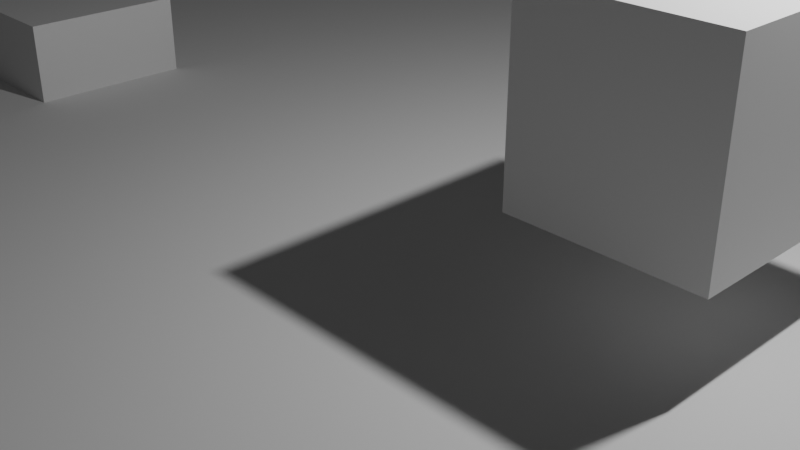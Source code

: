 # Source: mqtt_test.blend  (saved by Blender 5.0.119; exported with 4.5.12 LTS)
import bpy
from mathutils import Matrix  # noqa: F401  (used for matrix-valued properties, if any)

bpy.ops.wm.read_factory_settings(use_empty=True)
scene = bpy.context.scene
scene.name = 'Scene'

# ---- collections
col_collection = bpy.data.collections.new('Collection'); scene.collection.children.link(col_collection)

# ---- materials (node trees are filled in below, after node groups)
mat_material = bpy.data.materials.new('Material')
mat_material.alpha_threshold = 0.0
mat_material.use_backface_culling_lightprobe_volume = False
mat_material.roughness = 0.5
mat_material.line_color = (0.0, 0.0, 0.0, 1.0)

# ---- node groups
ng_geometry_nodes = bpy.data.node_groups.new('Geometry Nodes', 'GeometryNodeTree')
_s = ng_geometry_nodes.interface.new_socket(name='Geometry', in_out='OUTPUT', socket_type='NodeSocketGeometry')
_s = ng_geometry_nodes.interface.new_socket(name='test', in_out='OUTPUT', socket_type='NodeSocketFloat')
_s = ng_geometry_nodes.interface.new_socket(name='Geometry', in_out='INPUT', socket_type='NodeSocketGeometry')
_s = ng_geometry_nodes.interface.new_socket(name='Z', in_out='INPUT', socket_type='NodeSocketFloat')
_s.min_value = -1e+04
_s.max_value = 1e+04
ng_geometry_nodes.is_modifier = True
_N = ng_geometry_nodes.nodes; _L = ng_geometry_nodes.links
n0 = _N.new('NodeGroupInput'); n0.name = 'Group Input'; n0.location = (-659, -18)
n1 = _N.new('NodeGroupOutput'); n1.name = 'Group Output'; n1.location = (252, -128)
n2 = _N.new('GeometryNodeSetPosition'); n2.name = 'Set Position'; n2.location = (-181, -20)
n3 = _N.new('ShaderNodeCombineXYZ'); n3.name = 'Combine XYZ'; n3.location = (-426, -147)
n3.inputs[0].default_value = -1.3
n4 = _N.new('GeometryNodeStoreNamedAttribute'); n4.name = 'Store Named Attribute'; n4.location = (2, -25)
n4.data_type = 'FLOAT_VECTOR'
n4.inputs[2].default_value = 'vector'
n5 = _N.new('ShaderNodeValue'); n5.name = 'Value'; n5.location = (-6, -221)
n5.outputs[0].default_value = 1.4
n6 = _N.new('NodeGroupInput'); n6.name = 'Group Input.001'; n6.location = (27, -317)
_L.new(n0.outputs[0], n2.inputs[0])
_L.new(n3.outputs[0], n2.inputs[3])
_L.new(n0.outputs[1], n3.inputs[2])
_L.new(n2.outputs[0], n4.inputs[0])
_L.new(n3.outputs[0], n4.inputs[3])
_L.new(n4.outputs[0], n1.inputs[0])
_L.new(n5.outputs[0], n1.inputs[1])
n1.is_active_output = True

# ---- material node trees
mat_material.use_nodes = True; mat_material.node_tree.nodes.clear()
_N = mat_material.node_tree.nodes; _L = mat_material.node_tree.links
n0 = _N.new('ShaderNodeOutputMaterial'); n0.name = 'Material Output'; n0.location = (200, 100)
n1 = _N.new('ShaderNodeBsdfPrincipled'); n1.name = 'Principled BSDF'; n1.location = (-200, 100)
n1.inputs[3].default_value = 1.45
_L.new(n1.outputs[0], n0.inputs[0])
n0.is_active_output = True

# ---- world
world_world = bpy.data.worlds.new('World'); scene.world = world_world
world_world.use_nodes = True; world_world.node_tree.nodes.clear()
_N = world_world.node_tree.nodes; _L = world_world.node_tree.links
n0 = _N.new('ShaderNodeOutputWorld'); n0.name = 'World Output'; n0.location = (200, 100)
n1 = _N.new('ShaderNodeBackground'); n1.name = 'Background'; n1.location = (-200, 100)
n1.inputs[0].default_value = (0.05088, 0.05088, 0.05088, 1.0)
_L.new(n1.outputs[0], n0.inputs[0])
n0.is_active_output = True
world_world.color = (0.05088, 0.05088, 0.05088)
world_world.sun_shadow_jitter_overblur = 0.0

# ---- cameras
cam_camera = bpy.data.cameras.new('Camera')
cam_camera.clip_end = 100.0
cam_camera.ortho_scale = 7.314

# ---- lights
light_light = bpy.data.lights.new('Light', 'POINT')
light_light.energy = 1000.0
light_light.shadow_soft_size = 0.1

# ---- meshes
me_cube = bpy.data.meshes.new('Cube')
me_cube.from_pydata([(1.0, 1.0, 1.0), (1.0, 1.0, -1.0), (1.0, -1.0, 1.0), (1.0, -1.0, -1.0), (-1.0, 1.0, 1.0), (-1.0, 1.0, -1.0), (-1.0, -1.0, 1.0), (-1.0, -1.0, -1.0)], [], [(0, 4, 6, 2), (3, 2, 6, 7), (7, 6, 4, 5), (5, 1, 3, 7), (1, 0, 2, 3), (5, 4, 0, 1)])
_uv = me_cube.uv_layers.new(name='UVMap')
_uv.uv.foreach_set('vector', [0.625, 0.5, 0.875, 0.5, 0.875, 0.75, 0.625, 0.75, 0.375, 0.75, 0.625, 0.75, 0.625, 1.0, 0.375, 1.0, 0.375, 0.0, 0.625, 0.0, 0.625, 0.25, 0.375, 0.25, 0.125, 0.5, 0.375, 0.5, 0.375, 0.75, 0.125, 0.75, 0.375, 0.5, 0.625, 0.5, 0.625, 0.75, 0.375, 0.75, 0.375, 0.25, 0.625, 0.25, 0.625, 0.5, 0.375, 0.5])
me_cube.materials.append(mat_material)
me_cube.use_mirror_vertex_groups = False
me_cube.update()
me_plane = bpy.data.meshes.new('Plane')
me_plane.from_pydata([(-1.0, -1.0, 0.0), (1.0, -1.0, 0.0), (-1.0, 1.0, 0.0), (1.0, 1.0, 0.0)], [], [(0, 1, 3, 2)])
_uv = me_plane.uv_layers.new(name='UVMap')
_uv.uv.foreach_set('vector', [0.0, 0.0, 1.0, 0.0, 1.0, 1.0, 0.0, 1.0])
me_plane.update()
me_cube_001 = bpy.data.meshes.new('Cube.001')
me_cube_001.from_pydata([(1.0, 1.0, 1.0), (1.0, 1.0, -1.0), (1.0, -1.0, 1.0), (1.0, -1.0, -1.0), (-1.0, 1.0, 1.0), (-1.0, 1.0, -1.0), (-1.0, -1.0, 1.0), (-1.0, -1.0, -1.0)], [], [(0, 4, 6, 2), (3, 2, 6, 7), (7, 6, 4, 5), (5, 1, 3, 7), (1, 0, 2, 3), (5, 4, 0, 1)])
_uv = me_cube_001.uv_layers.new(name='UVMap')
_uv.uv.foreach_set('vector', [0.625, 0.5, 0.875, 0.5, 0.875, 0.75, 0.625, 0.75, 0.375, 0.75, 0.625, 0.75, 0.625, 1.0, 0.375, 1.0, 0.375, 0.0, 0.625, 0.0, 0.625, 0.25, 0.375, 0.25, 0.125, 0.5, 0.375, 0.5, 0.375, 0.75, 0.125, 0.75, 0.375, 0.5, 0.625, 0.5, 0.625, 0.75, 0.375, 0.75, 0.375, 0.25, 0.625, 0.25, 0.625, 0.5, 0.375, 0.5])
me_cube_001.materials.append(mat_material)
me_cube_001.use_mirror_vertex_groups = False
me_cube_001.update()

# ---- objects
ob_cube = bpy.data.objects.new('Cube', me_cube)
ob_light = bpy.data.objects.new('Light', light_light)
ob_camera = bpy.data.objects.new('Camera', cam_camera)
ob_plane = bpy.data.objects.new('Plane', me_plane)
ob_cube_001 = bpy.data.objects.new('Cube.001', me_cube_001)

# ---- transforms, parenting, visibility, modifiers, constraints
ob_cube.location = (-6.599, 0.0, 0.0)
ob_cube.lock_rotations_4d = False
ob_cube.empty_display_type = 'ARROWS'
ob_cube.lineart.crease_threshold = 0.0
ob_light.location = (4.076, 1.005, 5.904)
ob_light.rotation_euler = (0.6503, 0.05522, 1.866)
ob_light.lock_rotations_4d = False
ob_light.empty_display_type = 'ARROWS'
ob_light.color = (0.0, 0.0, 0.0, 0.0)
ob_light.lineart.crease_threshold = 0.0
ob_camera.location = (7.359, -6.926, 4.958)
ob_camera.rotation_euler = (1.109, 0.0, 0.8149)
ob_camera.lock_rotations_4d = False
ob_camera.empty_display_type = 'ARROWS'
ob_camera.color = (0.0, 0.0, 0.0, 0.0)
ob_camera.display_type = 'WIRE'
ob_camera.lineart.crease_threshold = 0.0
ob_plane.location = (0.0, 0.0, 0.0)
ob_plane.scale = (-11.2, -11.2, -11.2)
ob_cube_001.location = (4.121, 0.4781, 1.886)
ob_cube_001.lock_rotations_4d = False
ob_cube_001.empty_display_type = 'ARROWS'
ob_cube_001.lineart.crease_threshold = 0.0
_m = ob_cube_001.modifiers.new('GeometryNodes', 'NODES')
_m.node_group = ng_geometry_nodes
_m.open_output_attributes_panel = True
_m.open_named_attributes_panel = True

# ---- collection membership
col_collection.objects.link(ob_cube)
col_collection.objects.link(ob_light)
col_collection.objects.link(ob_camera)
col_collection.objects.link(ob_plane)
col_collection.objects.link(ob_cube_001)

# ---- scene / render settings (as saved in the file)
scene.camera = ob_camera
scene.frame_start = 1; scene.frame_end = 250; scene.frame_set(0)
scene.render.engine = 'BLENDER_EEVEE_NEXT'
scene.render.bake_bias = 0.0
scene.render.bake_samples = 0
bpy.context.view_layer.update()
